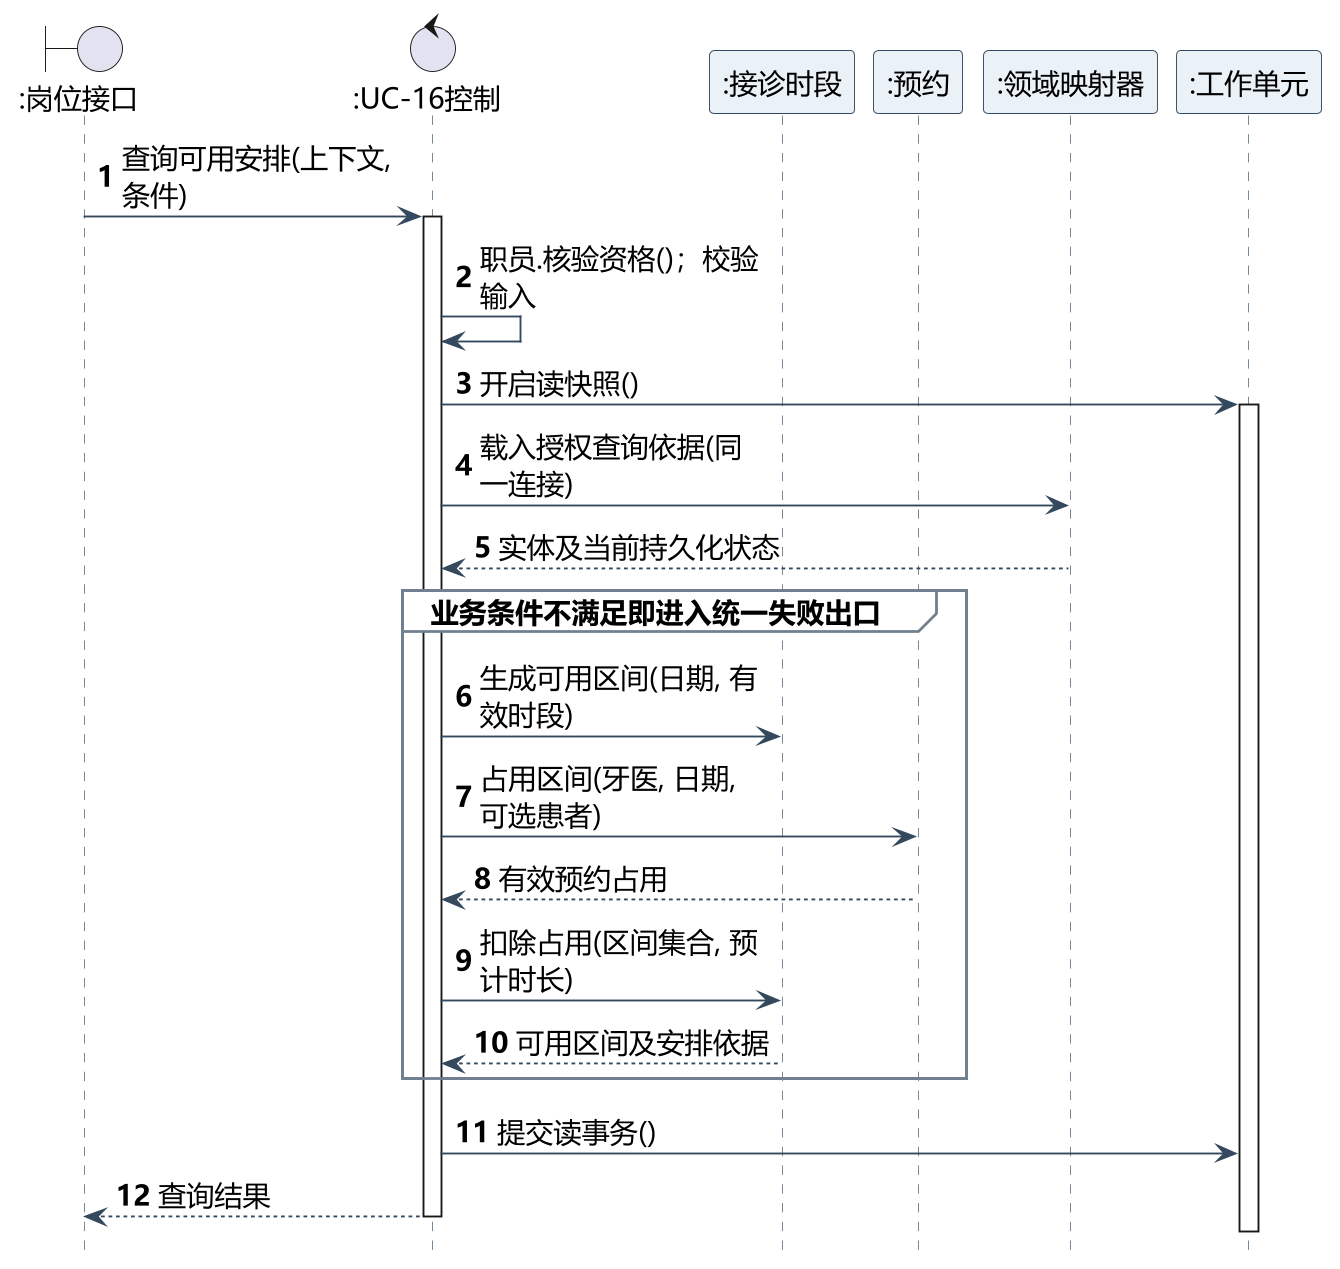

The diagram above was rendered by PlantUML. Its source (embedded in the PNG):
@startuml
skinparam backgroundColor white
skinparam shadowing false
skinparam defaultFontName Microsoft YaHei
skinparam defaultFontSize 15
skinparam dpi 180
skinparam ArrowColor #34495E
skinparam classAttributeIconSize 0
skinparam class {
 BackgroundColor white
 BorderColor #34495E
 HeaderBackgroundColor #EAF1F7
}
hide circle
skinparam nodesep 35
skinparam ranksep 45
hide footbox
skinparam maxMessageSize 155
skinparam sequence {
 ParticipantBackgroundColor #EAF1F7
 ParticipantBorderColor #34495E
 LifeLineBorderColor #708090
 GroupBackgroundColor white
 GroupBorderColor #708090
 MessageAlign left
}
autonumber
boundary ":岗位接口" as B
control ":UC-16控制" as K
participant ":接诊时段" as E
participant ":预约" as P
participant ":领域映射器" as M
participant ":工作单元" as W
B -> K : 查询可用安排(上下文, 条件)
activate K
K -> K : 职员.核验资格()；校验输入
K -> W : 开启读快照()
activate W
K -> M : 载入授权查询依据(同一连接)
M --> K : 实体及当前持久化状态
group 业务条件不满足即进入统一失败出口
K -> E : 生成可用区间(日期, 有效时段)
K -> P : 占用区间(牙医, 日期, 可选患者)
P --> K : 有效预约占用
K -> E : 扣除占用(区间集合, 预计时长)
E --> K : 可用区间及安排依据
end
K -> W : 提交读事务()
K --> B : 查询结果
deactivate W
deactivate K
@enduml